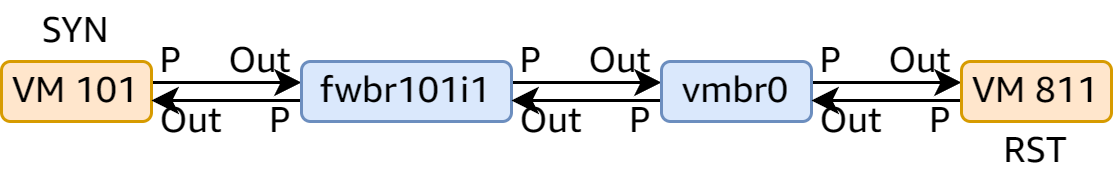

The diagram above was exported from draw.io. Its source (the exported page's mxGraphModel, read from the mxfile embedded in the PNG):
<mxGraphModel dx="574" dy="311" grid="1" gridSize="10" guides="1" tooltips="1" connect="1" arrows="1" fold="1" page="1" pageScale="1" pageWidth="1169" pageHeight="827" math="0" shadow="0">
  <root>
    <mxCell id="0" />
    <mxCell id="1" parent="0" />
    <mxCell id="HpdyfFVfOAu8c70uOSDj-11" value="" style="edgeStyle=orthogonalEdgeStyle;rounded=0;orthogonalLoop=1;jettySize=auto;html=1;" parent="1" source="HpdyfFVfOAu8c70uOSDj-1" target="HpdyfFVfOAu8c70uOSDj-2" edge="1">
      <mxGeometry relative="1" as="geometry">
        <Array as="points">
          <mxPoint x="115" y="167" />
          <mxPoint x="115" y="167" />
        </Array>
      </mxGeometry>
    </mxCell>
    <mxCell id="HpdyfFVfOAu8c70uOSDj-1" value="VM 101" style="rounded=1;whiteSpace=wrap;html=1;fillColor=#ffe6cc;strokeColor=#d79b00;fontFamily=Amazon Ember;" parent="1" vertex="1">
      <mxGeometry x="40" y="160" width="50" height="20" as="geometry" />
    </mxCell>
    <mxCell id="HpdyfFVfOAu8c70uOSDj-12" value="" style="edgeStyle=orthogonalEdgeStyle;rounded=0;orthogonalLoop=1;jettySize=auto;html=1;" parent="1" source="HpdyfFVfOAu8c70uOSDj-2" target="HpdyfFVfOAu8c70uOSDj-3" edge="1">
      <mxGeometry relative="1" as="geometry">
        <Array as="points">
          <mxPoint x="236" y="167" />
          <mxPoint x="236" y="167" />
        </Array>
      </mxGeometry>
    </mxCell>
    <mxCell id="-rDSj2a6Yz_LrlX8nVfJ-11" style="edgeStyle=orthogonalEdgeStyle;rounded=0;orthogonalLoop=1;jettySize=auto;html=1;" edge="1" parent="1" source="HpdyfFVfOAu8c70uOSDj-2">
      <mxGeometry relative="1" as="geometry">
        <mxPoint x="90" y="173" as="targetPoint" />
        <Array as="points">
          <mxPoint x="90" y="173" />
        </Array>
      </mxGeometry>
    </mxCell>
    <mxCell id="HpdyfFVfOAu8c70uOSDj-2" value="fwbr101i1" style="rounded=1;whiteSpace=wrap;html=1;fillColor=#dae8fc;strokeColor=#6c8ebf;fontFamily=Amazon Ember;" parent="1" vertex="1">
      <mxGeometry x="140" y="160" width="70" height="20" as="geometry" />
    </mxCell>
    <mxCell id="HpdyfFVfOAu8c70uOSDj-13" value="" style="edgeStyle=orthogonalEdgeStyle;rounded=0;orthogonalLoop=1;jettySize=auto;html=1;" parent="1" source="HpdyfFVfOAu8c70uOSDj-3" edge="1">
      <mxGeometry relative="1" as="geometry">
        <Array as="points">
          <mxPoint x="336" y="167" />
          <mxPoint x="336" y="167" />
        </Array>
        <mxPoint x="360" y="167" as="targetPoint" />
      </mxGeometry>
    </mxCell>
    <mxCell id="-rDSj2a6Yz_LrlX8nVfJ-5" value="" style="edgeStyle=orthogonalEdgeStyle;rounded=0;orthogonalLoop=1;jettySize=auto;html=1;" edge="1" parent="1" source="HpdyfFVfOAu8c70uOSDj-3" target="HpdyfFVfOAu8c70uOSDj-2">
      <mxGeometry relative="1" as="geometry">
        <Array as="points">
          <mxPoint x="235" y="173" />
          <mxPoint x="235" y="173" />
        </Array>
      </mxGeometry>
    </mxCell>
    <mxCell id="HpdyfFVfOAu8c70uOSDj-3" value="vmbr0" style="rounded=1;whiteSpace=wrap;html=1;fillColor=#dae8fc;strokeColor=#6c8ebf;fontFamily=Amazon Ember;" parent="1" vertex="1">
      <mxGeometry x="260" y="160" width="50" height="20" as="geometry" />
    </mxCell>
    <mxCell id="HpdyfFVfOAu8c70uOSDj-17" value="" style="edgeStyle=orthogonalEdgeStyle;rounded=0;orthogonalLoop=1;jettySize=auto;html=1;" parent="1" target="HpdyfFVfOAu8c70uOSDj-3" edge="1">
      <mxGeometry relative="1" as="geometry">
        <Array as="points">
          <mxPoint x="335" y="173" />
          <mxPoint x="335" y="173" />
        </Array>
        <mxPoint x="360" y="173" as="sourcePoint" />
      </mxGeometry>
    </mxCell>
    <mxCell id="HpdyfFVfOAu8c70uOSDj-5" value="VM 811" style="rounded=1;whiteSpace=wrap;html=1;fillColor=#ffe6cc;strokeColor=#d79b00;fontFamily=Amazon Ember;" parent="1" vertex="1">
      <mxGeometry x="360" y="160" width="50" height="20" as="geometry" />
    </mxCell>
    <mxCell id="HpdyfFVfOAu8c70uOSDj-18" value="P&amp;nbsp; &amp;nbsp; &amp;nbsp;Out" style="text;html=1;strokeColor=none;fillColor=none;align=center;verticalAlign=middle;whiteSpace=wrap;rounded=0;fontFamily=Amazon Ember;" parent="1" vertex="1">
      <mxGeometry x="90" y="150" width="50" height="20" as="geometry" />
    </mxCell>
    <mxCell id="HpdyfFVfOAu8c70uOSDj-19" value="P&amp;nbsp; &amp;nbsp; &amp;nbsp;Out" style="text;html=1;strokeColor=none;fillColor=none;align=center;verticalAlign=middle;whiteSpace=wrap;rounded=0;fontFamily=Amazon Ember;" parent="1" vertex="1">
      <mxGeometry x="210" y="150" width="50" height="20" as="geometry" />
    </mxCell>
    <mxCell id="HpdyfFVfOAu8c70uOSDj-20" value="P&amp;nbsp; &amp;nbsp; &amp;nbsp;Out" style="text;html=1;strokeColor=none;fillColor=none;align=center;verticalAlign=middle;whiteSpace=wrap;rounded=0;fontFamily=Amazon Ember;" parent="1" vertex="1">
      <mxGeometry x="310" y="150" width="50" height="20" as="geometry" />
    </mxCell>
    <mxCell id="HpdyfFVfOAu8c70uOSDj-23" value="Out&amp;nbsp; &amp;nbsp; &amp;nbsp;P" style="text;html=1;strokeColor=none;fillColor=none;align=center;verticalAlign=middle;whiteSpace=wrap;rounded=0;fontFamily=Amazon Ember;" parent="1" vertex="1">
      <mxGeometry x="310" y="170" width="50" height="20" as="geometry" />
    </mxCell>
    <mxCell id="-rDSj2a6Yz_LrlX8nVfJ-2" value="SYN" style="text;html=1;strokeColor=none;fillColor=none;align=center;verticalAlign=middle;whiteSpace=wrap;rounded=0;fontFamily=Amazon Ember;" vertex="1" parent="1">
      <mxGeometry x="40" y="140" width="50" height="20" as="geometry" />
    </mxCell>
    <mxCell id="-rDSj2a6Yz_LrlX8nVfJ-3" value="RST" style="text;html=1;strokeColor=none;fillColor=none;align=center;verticalAlign=middle;whiteSpace=wrap;rounded=0;fontFamily=Amazon Ember;" vertex="1" parent="1">
      <mxGeometry x="360" y="180" width="50" height="20" as="geometry" />
    </mxCell>
    <mxCell id="-rDSj2a6Yz_LrlX8nVfJ-6" value="Out&amp;nbsp; &amp;nbsp; &amp;nbsp;P" style="text;html=1;strokeColor=none;fillColor=none;align=center;verticalAlign=middle;whiteSpace=wrap;rounded=0;fontFamily=Amazon Ember;" vertex="1" parent="1">
      <mxGeometry x="210" y="170" width="50" height="20" as="geometry" />
    </mxCell>
    <mxCell id="-rDSj2a6Yz_LrlX8nVfJ-12" value="Out&amp;nbsp; &amp;nbsp; &amp;nbsp;P" style="text;html=1;strokeColor=none;fillColor=none;align=center;verticalAlign=middle;whiteSpace=wrap;rounded=0;fontFamily=Amazon Ember;" vertex="1" parent="1">
      <mxGeometry x="90" y="170" width="50" height="20" as="geometry" />
    </mxCell>
  </root>
</mxGraphModel>